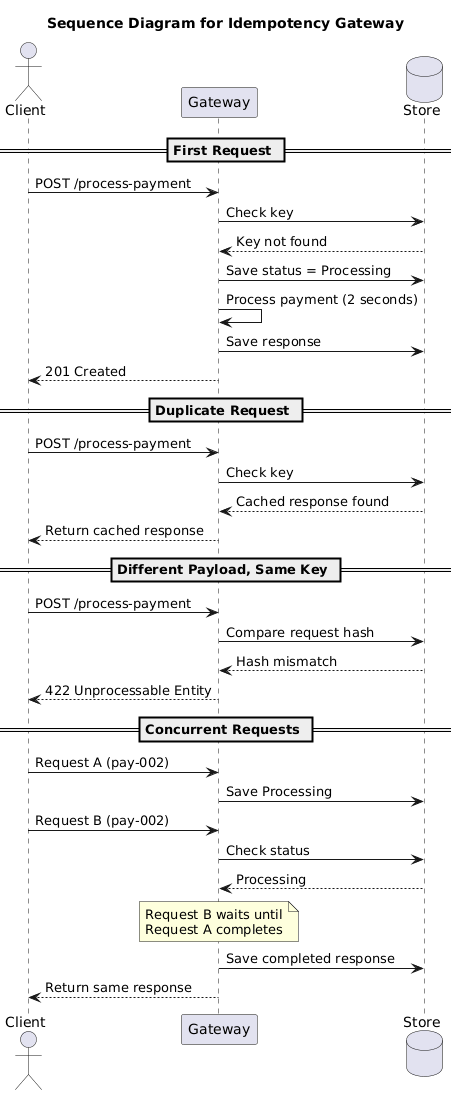

The diagram above was rendered by PlantUML. Its source (embedded in the PNG):
@startuml
title Sequence Diagram for Idempotency Gateway

actor Client
participant Gateway
database Store

== First Request ==

Client -> Gateway : POST /process-payment
Gateway -> Store : Check key

Store --> Gateway : Key not found

Gateway -> Store : Save status = Processing

Gateway -> Gateway : Process payment (2 seconds)

Gateway -> Store : Save response

Gateway --> Client : 201 Created

== Duplicate Request ==

Client -> Gateway : POST /process-payment

Gateway -> Store : Check key

Store --> Gateway : Cached response found

Gateway --> Client : Return cached response

== Different Payload, Same Key ==

Client -> Gateway : POST /process-payment

Gateway -> Store : Compare request hash

Store --> Gateway : Hash mismatch

Gateway --> Client : 422 Unprocessable Entity

== Concurrent Requests ==

Client -> Gateway : Request A (pay-002)

Gateway -> Store : Save Processing

Client -> Gateway : Request B (pay-002)

Gateway -> Store : Check status

Store --> Gateway : Processing

note over Gateway
Request B waits until
Request A completes
end note

Gateway -> Store : Save completed response

Gateway --> Client : Return same response
@enduml